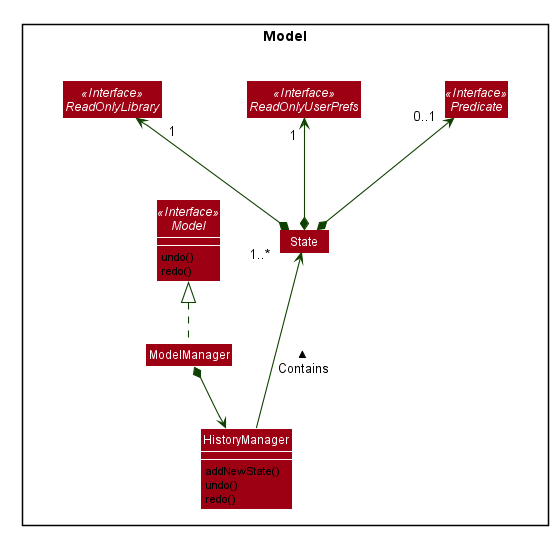

The diagram above was rendered by PlantUML. Its source (embedded in the PNG):
@startuml









skinparam BackgroundColor #FFFFFFF

skinparam Shadowing false

skinparam Class {
    FontColor #FFFFFF
    BorderThickness 1
    BorderColor #FFFFFF
    StereotypeFontColor #FFFFFF
    FontName Arial
}

skinparam Actor {
    BorderColor #000000
    Color #000000
    FontName Arial
}

skinparam Sequence {
    MessageAlign center
    BoxFontSize 15
    BoxPadding 0
    BoxFontColor #FFFFFF
    FontName Arial
}

skinparam Participant {
    FontColor #FFFFFFF
    Padding 20
}

skinparam MinClassWidth 50
skinparam ParticipantPadding 10
skinparam Shadowing false
skinparam DefaultTextAlignment center
skinparam packageStyle Rectangle

hide footbox
hide members
hide circle
skinparam arrowThickness 1.1
skinparam arrowColor #0E4100
skinparam classBackgroundColor #9D0012

package Model {
Interface Model <<Interface>>
Class ModelManager
Interface ReadOnlyLibrary<<Interface>>
Interface ReadOnlyUserPrefs<<Interface>>
Interface Predicate<<Interface>>
Class HistoryManager
Class State
}

Model : undo()
Model : redo()
show Model members

HistoryManager : addNewState()
HistoryManager : undo()
HistoryManager : redo()
show HistoryManager members

ModelManager .up.|> Model
ModelManager *--> HistoryManager

HistoryManager --up-> "1..*" State : > Contains

State *-up-> "1" ReadOnlyLibrary
State *-up-> "1" ReadOnlyUserPrefs
State *-up-> "0..1" Predicate

@enduml